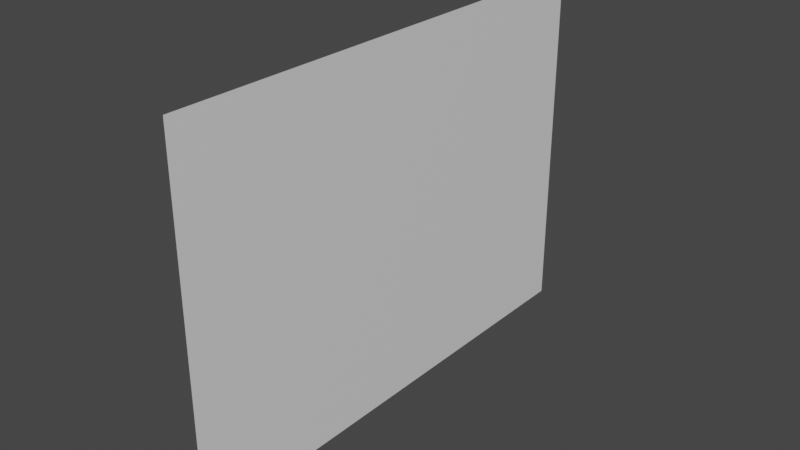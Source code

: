 # Source: poster-h.blend  (saved by Blender 2.80.75; exported with 4.5.12 LTS)
import bpy
from mathutils import Matrix  # noqa: F401  (used for matrix-valued properties, if any)

bpy.ops.wm.read_factory_settings(use_empty=True)
scene = bpy.context.scene
scene.name = 'Scene'

# ---- collections
col_collection = bpy.data.collections.new('Collection'); scene.collection.children.link(col_collection)

# ---- materials (node trees are filled in below, after node groups)
mat_poster = bpy.data.materials.new('Poster')

# ---- material node trees
mat_poster.use_nodes = True; mat_poster.node_tree.nodes.clear()
_N = mat_poster.node_tree.nodes; _L = mat_poster.node_tree.links
n0 = _N.new('ShaderNodeOutputMaterial'); n0.name = 'Material Output'; n0.location = (300, 300)
n1 = _N.new('ShaderNodeBsdfPrincipled'); n1.name = 'Principled BSDF'; n1.location = (10, 300)
n1.distribution = 'GGX'
n1.subsurface_method = 'BURLEY'
n1.inputs[3].default_value = 1.45
n1.inputs[27].default_value = (0.0, 0.0, 0.0, 1.0)
n1.inputs[28].default_value = 1.0
_L.new(n1.outputs[0], n0.inputs[0])
n0.is_active_output = True

# ---- world
world_world = bpy.data.worlds.new('World'); scene.world = world_world
world_world.use_nodes = True; world_world.node_tree.nodes.clear()
_N = world_world.node_tree.nodes; _L = world_world.node_tree.links
n0 = _N.new('ShaderNodeOutputWorld'); n0.name = 'World Output'; n0.location = (300, 300)
n1 = _N.new('ShaderNodeBackground'); n1.name = 'Background'; n1.location = (10, 300)
n1.inputs[0].default_value = (0.05088, 0.05088, 0.05088, 1.0)
_L.new(n1.outputs[0], n0.inputs[0])
n0.is_active_output = True
world_world.color = (0.05088, 0.05088, 0.05088)
world_world.use_sun_shadow = False
world_world.sun_shadow_jitter_overblur = 0.0

# ---- meshes
me_plane = bpy.data.meshes.new('Plane')
me_plane.from_pydata([(1.202e-08, -0.275, -0.2), (-1.202e-08, 0.275, -0.2), (1.202e-08, -0.275, 0.2), (-1.202e-08, 0.275, 0.2)], [], [(0, 1, 3, 2)])
_uv = me_plane.uv_layers.new(name='UVMap')
_uv.uv.foreach_set('vector', [0.0, 0.0, 0.9998, 5.96e-08, 0.9998, 0.7271, 2.98e-08, 0.7271])
me_plane.materials.append(mat_poster)
me_plane.use_remesh_preserve_volume = False
me_plane.use_remesh_preserve_attributes = False
me_plane.use_mirror_vertex_groups = False
me_plane.update()

# ---- objects
ob_poster = bpy.data.objects.new('Poster', me_plane)

# ---- transforms, parenting, visibility, modifiers, constraints
ob_poster.location = (0.0, 0.0, 0.0)
ob_poster.lineart.crease_threshold = 0.0

# ---- collection membership
col_collection.objects.link(ob_poster)

# ---- scene / render settings (as saved in the file)
scene.frame_start = 1; scene.frame_end = 250; scene.frame_set(1)
scene.render.engine = 'CYCLES'
scene.cycles.use_denoising = False
scene.cycles.samples = 128
scene.cycles.sampling_pattern = 'TABULATED_SOBOL'
scene.cycles.use_adaptive_sampling = False
scene.cycles.use_light_tree = False
scene.view_settings.view_transform = 'Filmic'
bpy.context.view_layer.update()

# ---- added for rendering (the .blend has no active camera and no usable light): camera, sun
cam_auto = bpy.data.cameras.new('AutoCamera')
cam_auto.lens = 50.0
cam_auto.sensor_width = 36.0
cam_auto.clip_end = 1000.0
ob_auto_camera = bpy.data.objects.new('AutoCamera', cam_auto)
scene.collection.objects.link(ob_auto_camera)
ob_auto_camera.location = (0.629221, -0.755065, 0.503377)
ob_auto_camera.rotation_euler = (1.09748, -7.21219e-08, 0.694738)
scene.camera = ob_auto_camera
light_auto_sun = bpy.data.lights.new('AutoSun', 'SUN')
light_auto_sun.energy = 3.0
light_auto_sun.angle = 0.0523599
ob_auto_sun = bpy.data.objects.new('AutoSun', light_auto_sun)
scene.collection.objects.link(ob_auto_sun)
ob_auto_sun.rotation_euler = (0.872665, 0.174533, 0.523599)
bpy.context.view_layer.update()
